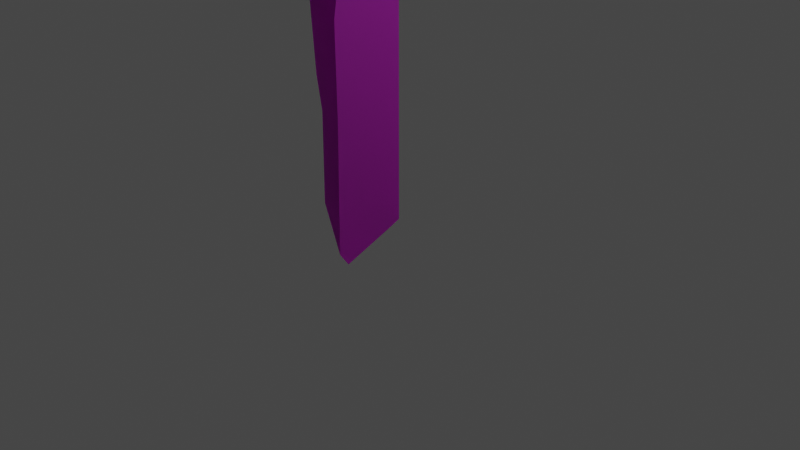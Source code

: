 # Source: Ruins_Trim_Cap_DMG_1M_B.blend  (saved by Blender 3.5.10; exported with 4.5.12 LTS)
import bpy
from mathutils import Matrix  # noqa: F401  (used for matrix-valued properties, if any)

bpy.ops.wm.read_factory_settings(use_empty=True)
scene = bpy.context.scene
scene.name = 'Scene'

# ---- collections
col_collection = bpy.data.collections.new('Collection'); scene.collection.children.link(col_collection)

# ---- images (referenced by path relative to the original .blend; pixels are not part of the script)
import os
ASSET_DIR = os.environ.get("B2B_ASSET_DIR", "")  # directory of the original .blend (textures are referenced by path, not embedded)
HERE = os.path.dirname(os.path.abspath(__file__))  # packed textures are extracted next to this script under _unpacked/

def load_image(name, relpath, width, height, colorspace="sRGB"):
    """Load a texture the original file referenced (path relative to the .blend, or extracted next to this script)."""
    p = next((c for c in (os.path.join(HERE, relpath), os.path.join(ASSET_DIR, relpath)) if relpath and os.path.exists(c)), "")
    if p:
        img = bpy.data.images.load(p, check_existing=True)
        img.name = name
    else:  # same state as the original file: an image datablock whose file is absent (Cycles renders it pink)
        img = bpy.data.images.new(name, width, height)
        img.source = "FILE"
        img.filepath = "//" + (relpath or name)
    img.colorspace_settings.name = colorspace
    return img
img_dn_hl_ruins_trim_cap_d_png = load_image('Dn_HL_Ruins_Trim_Cap_d.png', 'Dn_HL_Ruins_Trim_Cap_d.png', 1024, 1024, 'sRGB')
img_dn_hl_ruins_trim_cap_mre_packed_png = load_image('Dn_HL_Ruins_Trim_Cap_mre_packed.png', 'Dn_HL_Ruins_Trim_Cap_mre_packed.png', 1024, 1024, 'sRGB')
img_c__users_joo_desktop_files_game_environment_hell_textures__dn_h = load_image('C__Users_joo_Desktop_Files_Game_Environment_Hell_Textures__Dn_H', 'C__Users_joo_Desktop_Files_Game_Environment_Hell_Textures__Dn_HL_Ruins_Trim_Cap_n_png_Normal_Bump.png', 1024, 1024, 'sRGB')

# ---- materials (node trees are filled in below, after node groups)
mat_dn_hl_inst_ruins_trim_cap_a = bpy.data.materials.new('Dn_HL_Inst_Ruins_Trim_Cap_A')
mat_dn_hl_inst_ruins_trim_cap_a.use_transparent_shadow = False
mat_dn_hl_inst_ruins_trim_cap_a.diffuse_color = (0.588, 0.588, 0.588, 1.0)
mat_dn_hl_inst_ruins_trim_cap_a.roughness = 0.9

# ---- material node trees
mat_dn_hl_inst_ruins_trim_cap_a.use_nodes = True; mat_dn_hl_inst_ruins_trim_cap_a.node_tree.nodes.clear()
_N = mat_dn_hl_inst_ruins_trim_cap_a.node_tree.nodes; _L = mat_dn_hl_inst_ruins_trim_cap_a.node_tree.links
n0 = _N.new('ShaderNodeBsdfPrincipled'); n0.name = 'Principled BSDF'; n0.location = (0, 300)
n0.distribution = 'GGX'
n0.subsurface_method = 'RANDOM_WALK_SKIN'
n0.inputs[2].default_value = 0.9
n0.inputs[13].default_value = 0.0
n0.inputs[18].default_value = 1.0
n0.inputs[27].default_value = (0.0, 0.0, 0.0, 1.0)
n0.inputs[28].default_value = 1.0
n1 = _N.new('ShaderNodeTexImage'); n1.name = 'Image Texture'; n1.location = (-480, 300)
n1.image = img_dn_hl_ruins_trim_cap_d_png
n2 = _N.new('ShaderNodeTexImage'); n2.name = 'Image Texture.001'; n2.location = (-480, 0)
n2.image = img_dn_hl_ruins_trim_cap_mre_packed_png
n3 = _N.new('ShaderNodeTexImage'); n3.name = 'Image Texture.002'; n3.location = (-480, -300)
n3.image = img_c__users_joo_desktop_files_game_environment_hell_textures__dn_h
n4 = _N.new('ShaderNodeNormalMap'); n4.name = 'Normal Map'; n4.location = (-200, -300)
n4.inputs[0].default_value = 0.0
n5 = _N.new('ShaderNodeOutputMaterial'); n5.name = 'Material Output'; n5.location = (280, 300)
_L.new(n1.outputs[0], n0.inputs[0])
_L.new(n3.outputs[0], n4.inputs[1])
_L.new(n4.outputs[0], n0.inputs[5])
_L.new(n0.outputs[0], n5.inputs[0])
_L.new(n2.outputs[0], n0.inputs[1])
n5.is_active_output = True

# ---- world
world_world = bpy.data.worlds.new('World'); scene.world = world_world
world_world.use_nodes = True; world_world.node_tree.nodes.clear()
_N = world_world.node_tree.nodes; _L = world_world.node_tree.links
n0 = _N.new('ShaderNodeOutputWorld'); n0.name = 'World Output'; n0.location = (300, 300)
n1 = _N.new('ShaderNodeBackground'); n1.name = 'Background'; n1.location = (10, 300)
n1.inputs[0].default_value = (0.05088, 0.05088, 0.05088, 1.0)
_L.new(n1.outputs[0], n0.inputs[0])
n0.is_active_output = True
world_world.color = (0.05088, 0.05088, 0.05088)
world_world.use_sun_shadow = False
world_world.sun_shadow_jitter_overblur = 0.0

# ---- cameras
cam_camera = bpy.data.cameras.new('Camera')
cam_camera.clip_end = 100.0
cam_camera.ortho_scale = 7.314

# ---- lights
light_light = bpy.data.lights.new('Light', 'POINT')
light_light.transmission_factor = 0.0
light_light.energy = 1000.0
light_light.shadow_soft_size = 0.1
light_light.shadow_maximum_resolution = 0.006
light_light.use_absolute_resolution = True

# ---- meshes
me_ruins_trim_cap_dmg_1m_b = bpy.data.meshes.new('Ruins_Trim_Cap_DMG_1M_B')
me_ruins_trim_cap_dmg_1m_b.from_pydata([(-0.3854, -0.000215, 0.002562), (-0.626, 0.07642, 0.002562), (-0.8997, 0.3878, 0.002562), (-0.9193, 1.25, 0.002562), (1e-06, -0.000215, 0.002562), (1e-06, 1.25, 0.002562), (-0.9193, 1.607, 0.002562), (1e-06, 1.607, 0.002562), (-0.8818, 2.218, 0.002562), (1e-06, 2.218, 0.002562), (1e-06, 2.424, 0.002562), (-0.7731, 2.485, 0.002562), (-0.3459, 2.726, 0.7448), (-0.00548, 2.618, 0.7138), (1e-06, 2.675, 0.5487), (-0.4868, 2.727, 0.5487), (-0.4211, 2.633, 0.7377), (1e-06, 2.526, 0.1608), (-0.611, 2.596, 0.5487), (-0.7722, 2.567, 0.1608), (-0.9273, 2.444, 0.1045), (-0.8888, 0.2869, 0.07524), (-0.5083, -0.06733, 0.1608), (-0.5196, 0.1397, 0.4422), (1e-06, -0.06733, 0.1608), (-0.2364, -0.211, 0.5129), (-0.3297, 0.2917, 0.6916), (1e-06, -0.2718, 0.6869), (1e-06, -0.1273, 0.7906), (1e-06, 2.218, 0.7844), (1e-06, 2.218, 0.5487), (1e-06, 1.607, 0.7782), (1e-06, 1.607, 0.5487), (1e-06, 2.218, 0.1608), (1e-06, 1.25, 0.7746), (1e-06, 1.607, 0.1608), (1e-06, 1.25, 0.5487), (1e-06, 1.25, 0.1608), (-0.8875, 1.607, 0.1212), (-0.5568, 1.607, 0.507), (-0.8719, 1.25, 0.1611), (-0.5091, 1.25, 0.522), (-0.3653, 1.607, 0.7129), (-0.3246, 1.25, 0.6903)], [], [(0, 1, 2), (0, 2, 3), (4, 0, 3), (5, 4, 3), (5, 3, 6), (6, 7, 5), (7, 6, 8), (8, 9, 7), (10, 9, 8), (8, 11, 10), (12, 13, 14), (14, 15, 12), (16, 12, 15), (15, 14, 17), (15, 18, 16), (17, 19, 15), (18, 15, 19), (19, 17, 10), (19, 20, 18), (10, 11, 19), (20, 19, 11), (11, 8, 20), (2, 1, 21), (21, 1, 22), (23, 21, 22), (22, 1, 0), (0, 4, 24), (24, 22, 0), (22, 25, 23), (25, 22, 24), (26, 23, 25), (24, 27, 25), (25, 28, 26), (27, 28, 25), (14, 13, 29), (29, 30, 14), (30, 29, 31), (17, 14, 30), (31, 32, 30), (30, 33, 17), (33, 30, 32), (10, 17, 33), (32, 31, 34), (33, 9, 10), (34, 28, 27), (9, 33, 35), (32, 35, 33), (35, 7, 9), (34, 36, 32), (27, 36, 34), (35, 32, 36), (36, 27, 24), (7, 35, 37), (36, 37, 35), (24, 37, 36), (37, 5, 7), (37, 24, 4), (4, 5, 37), (20, 8, 6), (6, 38, 20), (18, 20, 38), (38, 6, 3), (38, 39, 18), (16, 18, 39), (3, 40, 38), (39, 38, 40), (3, 2, 21), (21, 40, 3), (40, 21, 23), (13, 12, 16), (16, 29, 13), (23, 41, 40), (40, 41, 39), (41, 23, 26), (39, 42, 16), (29, 16, 42), (42, 39, 41), (42, 31, 29), (41, 43, 42), (31, 42, 43), (26, 43, 41), (43, 34, 31), (34, 43, 26), (26, 28, 34)])
me_ruins_trim_cap_dmg_1m_b.polygons.foreach_set('use_smooth', [True] * 84)
_k = set([(0, 1), (0, 4), (1, 2), (2, 3), (2, 21), (3, 6), (4, 5), (4, 24), (5, 7), (6, 8), (7, 9), (8, 11), (8, 20), (9, 10), (10, 11), (10, 17), (12, 13), (12, 16), (13, 14), (13, 29), (14, 17), (16, 18), (18, 20), (21, 23), (23, 26), (24, 27), (26, 28), (27, 28), (28, 34), (29, 31), (31, 34)])
me_ruins_trim_cap_dmg_1m_b.attributes.new('sharp_edge', 'BOOLEAN', 'EDGE').data.foreach_set('value', [ (min(e.vertices), max(e.vertices)) in _k for e in me_ruins_trim_cap_dmg_1m_b.edges])
_uv = me_ruins_trim_cap_dmg_1m_b.uv_layers.new(name='UVMap')
_uv.uv.foreach_set('vector', [0.1989, 0.2246, 0.1836, 0.2197, 0.1664, 0.2002, 0.1989, 0.2246, 0.1664, 0.2002, 0.1652, 0.1455, 0.2231, 0.2246, 0.1989, 0.2246, 0.1652, 0.1455, 0.2231, 0.1455, 0.2231, 0.2246, 0.1652, 0.1455, 0.2231, 0.1455, 0.1652, 0.1455, 0.1652, 0.123, 0.1652, 0.123, 0.2231, 0.123, 0.2231, 0.1455, 0.2231, 0.123, 0.1652, 0.123, 0.1675, 0.08447, 0.1675, 0.08447, 0.2231, 0.08447, 0.2231, 0.123, 0.2231, 0.07129, 0.2231, 0.08447, 0.1675, 0.08447, 0.1675, 0.08447, 0.1743, 0.06738, 0.2231, 0.07129, 0.1335, 0.1187, 0.1108, 0.1182, 0.1106, 0.1069, 0.1106, 0.1069, 0.1415, 0.106, 0.1335, 0.1187, 0.1415, 0.1196, 0.1335, 0.1187, 0.1415, 0.106, 0.1415, 0.106, 0.1106, 0.1069, 0.1093, 0.08057, 0.1415, 0.106, 0.1526, 0.106, 0.1415, 0.1196, 0.1093, 0.08057, 0.1583, 0.0791, 0.1415, 0.106, 0.1526, 0.106, 0.1415, 0.106, 0.1583, 0.0791, 0.1583, 0.0791, 0.1093, 0.08057, 0.1087, 0.06836, 0.1583, 0.0791, 0.1698, 0.07373, 0.1526, 0.106, 0.1087, 0.06836, 0.1583, 0.06836, 0.1583, 0.0791, 0.1698, 0.07373, 0.1583, 0.0791, 0.1583, 0.06836, 0.1583, 0.06836, 0.1735, 0.05859, 0.1698, 0.07373, 0.002054, 0.06055, 0.0282, 0.06348, 0.006493, 0.0669, 0.006493, 0.0669, 0.0282, 0.06348, 0.03857, 0.07422, 0.02847, 0.09375, 0.006493, 0.0669, 0.03857, 0.07422, 0.03857, 0.07422, 0.0282, 0.06348, 0.04489, 0.06299, 0.04489, 0.06299, 0.06958, 0.06152, 0.07025, 0.07275, 0.07025, 0.07275, 0.03857, 0.07422, 0.04489, 0.06299, 0.03857, 0.07422, 0.05679, 0.09717, 0.02847, 0.09375, 0.05679, 0.09717, 0.03857, 0.07422, 0.07025, 0.07275, 0.02956, 0.1162, 0.02847, 0.09375, 0.05679, 0.09717, 0.07025, 0.07275, 0.07135, 0.1089, 0.05679, 0.09717, 0.05679, 0.09717, 0.06433, 0.1191, 0.02956, 0.1162, 0.07135, 0.1089, 0.06433, 0.1191, 0.05679, 0.09717, 0.1881, 0.0459, 0.1846, 0.05615, 0.1593, 0.06055, 0.1593, 0.06055, 0.1593, 0.0459, 0.1881, 0.0459, 0.1593, 0.0459, 0.1593, 0.06055, 0.1207, 0.06055, 0.1787, 0.02148, 0.1881, 0.0459, 0.1593, 0.0459, 0.1207, 0.06055, 0.1207, 0.0459, 0.1593, 0.0459, 0.1593, 0.0459, 0.1593, 0.02148, 0.1787, 0.02148, 0.1593, 0.02148, 0.1593, 0.0459, 0.1207, 0.0459, 0.1724, 0.01123, 0.1787, 0.02148, 0.1593, 0.02148, 0.1207, 0.0459, 0.1207, 0.06055, 0.09815, 0.06006, 0.1593, 0.02148, 0.1593, 0.01123, 0.1724, 0.01123, 0.09815, 0.06006, 0.01118, 0.06103, 0.002054, 0.05469, 0.1593, 0.01123, 0.1593, 0.02148, 0.1207, 0.02148, 0.1207, 0.0459, 0.1207, 0.02148, 0.1593, 0.02148, 0.1207, 0.02148, 0.1207, 0.01123, 0.1593, 0.01123, 0.09815, 0.06006, 0.09815, 0.0459, 0.1207, 0.0459, 0.002054, 0.05469, 0.09815, 0.0459, 0.09815, 0.06006, 0.1207, 0.02148, 0.1207, 0.0459, 0.09815, 0.0459, 0.09815, 0.0459, 0.002054, 0.05469, 0.01497, 0.02148, 0.1207, 0.01123, 0.1207, 0.02148, 0.09815, 0.02148, 0.09815, 0.0459, 0.09815, 0.02148, 0.1207, 0.02148, 0.01497, 0.02148, 0.09815, 0.02148, 0.09815, 0.0459, 0.09815, 0.02148, 0.09815, 0.01123, 0.1207, 0.01123, 0.09815, 0.02148, 0.01497, 0.02148, 0.01921, 0.01123, 0.01921, 0.01123, 0.09815, 0.01123, 0.09815, 0.02148, 0.02118, 0.146, 0.0361, 0.1406, 0.07465, 0.144, 0.07465, 0.144, 0.0741, 0.1514, 0.02118, 0.146, 0.009453, 0.1807, 0.02118, 0.146, 0.0741, 0.1514, 0.0741, 0.1514, 0.07465, 0.144, 0.09729, 0.145, 0.0741, 0.1514, 0.07208, 0.1831, 0.009453, 0.1807, 0.00631, 0.1978, 0.009453, 0.1807, 0.07208, 0.1831, 0.09729, 0.145, 0.09662, 0.1553, 0.0741, 0.1514, 0.07208, 0.1831, 0.0741, 0.1514, 0.09662, 0.1553, 0.09729, 0.145, 0.1516, 0.1499, 0.1577, 0.1548, 0.1577, 0.1548, 0.09662, 0.1553, 0.09729, 0.145, 0.09662, 0.1553, 0.1577, 0.1548, 0.1649, 0.1885, 0.006763, 0.2241, 0.000469, 0.2021, 0.00631, 0.1978, 0.00631, 0.1978, 0.03235, 0.2246, 0.006763, 0.2241, 0.1649, 0.1885, 0.09448, 0.1875, 0.09662, 0.1553, 0.09662, 0.1553, 0.09448, 0.1875, 0.07208, 0.1831, 0.09448, 0.1875, 0.1649, 0.1885, 0.1541, 0.2075, 0.07208, 0.1831, 0.07111, 0.2007, 0.00631, 0.1978, 0.03235, 0.2246, 0.00631, 0.1978, 0.07111, 0.2007, 0.07111, 0.2007, 0.07208, 0.1831, 0.09448, 0.1875, 0.07111, 0.2007, 0.07074, 0.2241, 0.03235, 0.2246, 0.09448, 0.1875, 0.09363, 0.2036, 0.07111, 0.2007, 0.07074, 0.2241, 0.07111, 0.2007, 0.09363, 0.2036, 0.1541, 0.2075, 0.09363, 0.2036, 0.09448, 0.1875, 0.09363, 0.2036, 0.09271, 0.2246, 0.07074, 0.2241, 0.09271, 0.2246, 0.09363, 0.2036, 0.1541, 0.2075, 0.1541, 0.2075, 0.1792, 0.2305, 0.09271, 0.2246])
me_ruins_trim_cap_dmg_1m_b.materials.append(mat_dn_hl_inst_ruins_trim_cap_a)
me_ruins_trim_cap_dmg_1m_b.update()
me_ruins_trim_cap_dmg_1m_b.normals_split_custom_set([tuple(v) for v in zip(*[iter([-6.106e-11, 0.0, -1.0, -2.158e-09, 0.0, -1.0, 8.002e-10, 0.0, -1.0, -6.106e-11, 0.0, -1.0, 8.002e-10, 0.0, -1.0, 1.305e-10, 0.0, -1.0, 0.0, 0.0, -1.0, -6.106e-11, 0.0, -1.0, 1.305e-10, 0.0, -1.0, 0.0, 0.0, -1.0, 0.0, 0.0, -1.0, 1.305e-10, 0.0, -1.0, 0.0, 0.0, -1.0, 1.305e-10, 0.0, -1.0, 0.0, 0.0, -1.0, 0.0, 0.0, -1.0, 0.0, 0.0, -1.0, 0.0, 0.0, -1.0, 0.0, 0.0, -1.0, 0.0, 0.0, -1.0, 4.642e-11, 0.0, -1.0, 4.642e-11, 0.0, -1.0, 0.0, 0.0, -1.0, 0.0, 0.0, -1.0, 2.554e-11, 0.0, -1.0, 0.0, 0.0, -1.0, 4.642e-11, 0.0, -1.0, 4.642e-11, 0.0, -1.0, 1.37e-10, 0.0, -1.0, 2.554e-11, 0.0, -1.0, -0.1716, 0.9609, 0.2171, 0.3117, 0.8948, 0.3196, 0.1826, 0.9796, -0.08364, 0.1826, 0.9796, -0.08364, -0.3381, 0.9388, 0.0661, -0.1716, 0.9609, 0.2171, -0.6696, 0.5451, 0.5044, -0.1716, 0.9609, 0.2171, -0.3381, 0.9388, 0.0661, -0.3381, 0.9388, 0.0661, 0.1826, 0.9796, -0.08364, 0.06025, 0.8836, -0.4644, -0.3381, 0.9388, 0.0661, -0.6805, 0.657, 0.3245, -0.6696, 0.5451, 0.5044, 0.06025, 0.8836, -0.4644, -0.3741, 0.9086, -0.1856, -0.3381, 0.9388, 0.0661, -0.6805, 0.657, 0.3245, -0.3381, 0.9388, 0.0661, -0.3741, 0.9086, -0.1856, -0.3741, 0.9086, -0.1856, 0.06025, 0.8836, -0.4644, 0.04822, 0.8467, -0.5299, -0.3741, 0.9086, -0.1856, -0.6373, 0.5821, -0.505, -0.6805, 0.657, 0.3245, 0.04822, 0.8467, -0.5299, -0.3047, 0.7491, -0.5882, -0.3741, 0.9086, -0.1856, -0.6373, 0.5821, -0.505, -0.3741, 0.9086, -0.1856, -0.3047, 0.7491, -0.5882, -0.3047, 0.7491, -0.5882, -0.5785, 0.2361, -0.7808, -0.6373, 0.5821, -0.505, -0.5852, -0.5143, -0.6269, -0.5566, -0.7627, -0.3292, -0.6784, -0.6268, -0.3832, -0.6784, -0.6268, -0.3832, -0.5566, -0.7627, -0.3292, -0.4651, -0.8798, -0.098, -0.6913, -0.5046, 0.5173, -0.6784, -0.6268, -0.3832, -0.4651, -0.8798, -0.098, -0.4651, -0.8798, -0.098, -0.5566, -0.7627, -0.3292, -0.0862, -0.8914, -0.4449, -0.0862, -0.8914, -0.4449, 0.0, -0.9207, -0.3904, 0.004751, -0.9244, -0.3814, 0.004751, -0.9244, -0.3814, -0.4651, -0.8798, -0.098, -0.0862, -0.8914, -0.4449, -0.4651, -0.8798, -0.098, -0.4524, -0.8726, 0.1844, -0.6913, -0.5046, 0.5173, -0.4524, -0.8726, 0.1844, -0.4651, -0.8798, -0.098, 0.004751, -0.9244, -0.3814, -0.6358, -0.3605, 0.6824, -0.6913, -0.5046, 0.5173, -0.4524, -0.8726, 0.1844, 0.004751, -0.9244, -0.3814, -0.4836, -0.7876, 0.3819, -0.4524, -0.8726, 0.1844, -0.4524, -0.8726, 0.1844, -0.6321, -0.4055, 0.6603, -0.6358, -0.3605, 0.6824, -0.4836, -0.7876, 0.3819, -0.6321, -0.4055, 0.6603, -0.4524, -0.8726, 0.1844, 0.9999, 0.006498, 0.01259, 0.999, 0.02082, 0.04035, 1.0, 0.002126, 0.00412, 1.0, 0.002126, 0.00412, 1.0, 3.089e-14, 0.0, 0.9999, 0.006498, 0.01259, 1.0, 3.089e-14, 0.0, 1.0, 0.002126, 0.00412, 1.0, -1.322e-13, 0.0, 1.0, 0.0, 0.0, 0.9999, 0.006498, 0.01259, 1.0, 3.089e-14, 0.0, 1.0, -1.322e-13, 0.0, 1.0, -4.867e-14, 0.0, 1.0, 3.089e-14, 0.0, 1.0, 3.089e-14, 0.0, 1.0, 0.0, 0.0, 1.0, 0.0, 0.0, 1.0, 0.0, 0.0, 1.0, 3.089e-14, 0.0, 1.0, -4.867e-14, 0.0, 1.0, 0.0, 0.0, 1.0, 0.0, 0.0, 1.0, 0.0, 0.0, 1.0, -4.867e-14, 0.0, 1.0, -1.322e-13, 0.0, 1.0, -5.309e-14, 0.0, 1.0, 0.0, 0.0, 1.0, 0.0, 0.0, 1.0, 0.0, 0.0, 1.0, -5.309e-14, 0.0, 1.0, 9.786e-14, 0.0, 1.0, 3.035e-14, 0.0, 1.0, 0.0, 0.0, 1.0, 0.0, 0.0, 1.0, 0.0, 0.0, 1.0, -4.867e-14, 0.0, 1.0, 0.0, 0.0, 1.0, 0.0, 0.0, 1.0, 0.0, 0.0, 1.0, 0.0, 0.0, 1.0, 0.0, 0.0, 1.0, -5.309e-14, 0.0, 1.0, 0.0, 0.0, 1.0, -4.867e-14, 0.0, 1.0, 3.035e-14, 0.0, 1.0, 0.0, 0.0, 1.0, -5.309e-14, 0.0, 1.0, 0.0, 0.0, 1.0, -4.867e-14, 0.0, 1.0, 0.0, 0.0, 1.0, 0.0, 0.0, 1.0, 3.035e-14, 0.0, 1.0, 0.0, 0.0, 1.0, 0.0, 0.0, 1.0, 0.0, 0.0, 1.0, 0.0, 0.0, 1.0, 0.0, 0.0, 1.0, 0.0, 0.0, 1.0, 0.0, 0.0, 1.0, 0.0, 0.0, 1.0, 0.0, 0.0, 1.0, 0.0, 0.0, 1.0, 0.0, 0.0, 1.0, 0.0, 0.0, 1.0, 0.0, 0.0, 1.0, 0.0, 0.0, 1.0, 0.0, 0.0, 1.0, 0.0, 0.0, 1.0, 0.0, 0.0, 1.0, 0.0, 0.0, 1.0, 0.0, 0.0, -0.9001, -0.01697, 0.4353, -0.8631, 0.05295, -0.5023, -0.9734, -0.01658, 0.2284, -0.9734, -0.01658, 0.2284, -0.8891, -0.01603, 0.4573, -0.9001, -0.01697, 0.4353, -0.7399, -0.05707, 0.6703, -0.9001, -0.01697, 0.4353, -0.8891, -0.01603, 0.4573, -0.8891, -0.01603, 0.4573, -0.9734, -0.01658, 0.2284, -0.9601, -0.008547, 0.2795, -0.8891, -0.01603, 0.4573, -0.7351, -0.05429, 0.6757, -0.7399, -0.05707, 0.6703, -0.2882, -0.02773, 0.9572, -0.7399, -0.05707, 0.6703, -0.7351, -0.05429, 0.6757, -0.9601, -0.008547, 0.2795, -0.857, -0.01701, 0.515, -0.8891, -0.01603, 0.4573, -0.7351, -0.05429, 0.6757, -0.8891, -0.01603, 0.4573, -0.857, -0.01701, 0.515, -0.9601, -0.008547, 0.2795, -0.9929, -0.02263, 0.1171, -0.8247, -0.04263, 0.5639, -0.8247, -0.04263, 0.5639, -0.857, -0.01701, 0.515, -0.9601, -0.008547, 0.2795, -0.857, -0.01701, 0.515, -0.8247, -0.04263, 0.5639, -0.7441, -0.04329, 0.6667, 0.06143, 0.1326, 0.9893, 0.05266, -0.1192, 0.9915, -0.2882, -0.02773, 0.9572, -0.2882, -0.02773, 0.9572, -0.09703, 0.02371, 0.995, 0.06143, 0.1326, 0.9893, -0.7441, -0.04329, 0.6667, -0.7002, -0.05357, 0.7119, -0.857, -0.01701, 0.515, -0.857, -0.01701, 0.515, -0.7002, -0.05357, 0.7119, -0.7351, -0.05429, 0.6757, -0.7002, -0.05357, 0.7119, -0.7441, -0.04329, 0.6667, -0.5214, -0.009386, 0.8532, -0.7351, -0.05429, 0.6757, -0.4704, -0.06429, 0.8801, -0.2882, -0.02773, 0.9572, -0.09703, 0.02371, 0.995, -0.2882, -0.02773, 0.9572, -0.4704, -0.06429, 0.8801, -0.4704, -0.06429, 0.8801, -0.7351, -0.05429, 0.6757, -0.7002, -0.05357, 0.7119, -0.4704, -0.06429, 0.8801, -0.1941, -0.02875, 0.9806, -0.09703, 0.02371, 0.995, -0.7002, -0.05357, 0.7119, -0.4617, -0.04152, 0.8861, -0.4704, -0.06429, 0.8801, -0.1941, -0.02875, 0.9806, -0.4704, -0.06429, 0.8801, -0.4617, -0.04152, 0.8861, -0.5214, -0.009386, 0.8532, -0.4617, -0.04152, 0.8861, -0.7002, -0.05357, 0.7119, -0.4617, -0.04152, 0.8861, -0.2538, -0.002642, 0.9672, -0.1941, -0.02875, 0.9806, -0.2538, -0.002642, 0.9672, -0.4617, -0.04152, 0.8861, -0.5214, -0.009386, 0.8532, -0.5214, -0.009386, 0.8532, -0.2745, 0.01121, 0.9615, -0.2538, -0.002642, 0.9672])] * 3)])

# ---- objects
ob_light = bpy.data.objects.new('Light', light_light)
ob_camera = bpy.data.objects.new('Camera', cam_camera)
ob_ruins_trim_cap_dmg_1m_b = bpy.data.objects.new('Ruins_Trim_Cap_DMG_1M_B', me_ruins_trim_cap_dmg_1m_b)

# ---- transforms, parenting, visibility, modifiers, constraints
ob_light.location = (4.076, 1.005, 5.904)
ob_light.rotation_euler = (0.6503, 0.05522, 1.866)
ob_light.lock_rotations_4d = False
ob_light.empty_display_type = 'ARROWS'
ob_light.color = (0.0, 0.0, 0.0, 0.0)
ob_light.lineart.crease_threshold = 0.0
ob_camera.location = (7.359, -6.926, 4.958)
ob_camera.rotation_euler = (1.109, 0.0, 0.8149)
ob_camera.lock_rotations_4d = False
ob_camera.empty_display_type = 'ARROWS'
ob_camera.color = (0.0, 0.0, 0.0, 0.0)
ob_camera.display_type = 'WIRE'
ob_camera.lineart.crease_threshold = 0.0
ob_ruins_trim_cap_dmg_1m_b.location = (0.0, 0.0, 0.0)
ob_ruins_trim_cap_dmg_1m_b.rotation_euler = (1.571, -0.0, 0.0)

# ---- collection membership
col_collection.objects.link(ob_light)
col_collection.objects.link(ob_camera)
col_collection.objects.link(ob_ruins_trim_cap_dmg_1m_b)

# ---- scene / render settings (as saved in the file)
scene.camera = ob_camera
scene.frame_start = 1; scene.frame_end = 250; scene.frame_set(1)
scene.render.engine = 'BLENDER_EEVEE_NEXT'
scene.cycles.sampling_pattern = 'TABULATED_SOBOL'
scene.view_settings.view_transform = 'Filmic'
bpy.context.view_layer.update()

